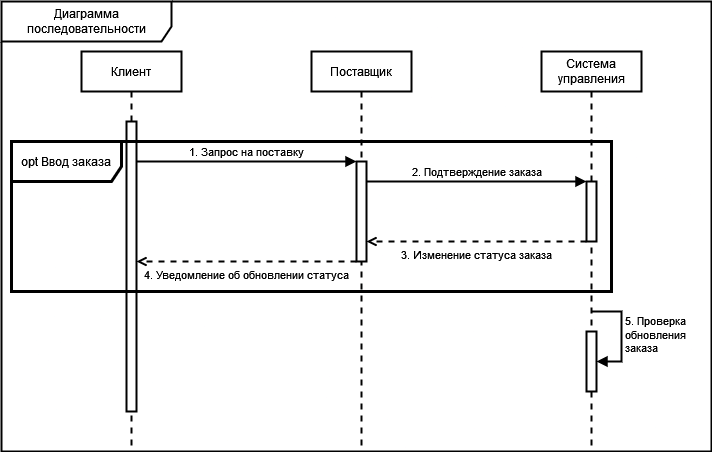

The diagram above was exported from draw.io. Its source (the exported page's mxGraphModel, read from the mxfile embedded in the PNG):
<mxGraphModel dx="705" dy="781" grid="1" gridSize="10" guides="1" tooltips="1" connect="1" arrows="1" fold="1" page="1" pageScale="1" pageWidth="850" pageHeight="1100" math="0" shadow="0">
  <root>
    <mxCell id="0" />
    <mxCell id="1" parent="0" />
    <mxCell id="4vtOYGY8kwyqNaTi0m9n-18" value="Диаграмма последовательности" style="shape=umlFrame;whiteSpace=wrap;html=1;pointerEvents=0;width=170;height=40;strokeWidth=2;" parent="1" vertex="1">
      <mxGeometry x="590" y="10" width="710" height="450" as="geometry" />
    </mxCell>
    <mxCell id="4vtOYGY8kwyqNaTi0m9n-21" value="Клиент" style="shape=umlLifeline;perimeter=lifelinePerimeter;whiteSpace=wrap;html=1;container=1;dropTarget=0;collapsible=0;recursiveResize=0;outlineConnect=0;portConstraint=eastwest;newEdgeStyle={&quot;curved&quot;:0,&quot;rounded&quot;:0};strokeWidth=2;" parent="1" vertex="1">
      <mxGeometry x="670" y="60" width="100" height="400" as="geometry" />
    </mxCell>
    <mxCell id="a2PUzxhP4ElrwPAo9NT8-1" value="" style="html=1;points=[[0,0,0,0,5],[0,1,0,0,-5],[1,0,0,0,5],[1,1,0,0,-5]];perimeter=orthogonalPerimeter;outlineConnect=0;targetShapes=umlLifeline;portConstraint=eastwest;newEdgeStyle={&quot;curved&quot;:0,&quot;rounded&quot;:0};strokeWidth=2;" parent="4vtOYGY8kwyqNaTi0m9n-21" vertex="1">
      <mxGeometry x="45" y="70" width="10" height="290" as="geometry" />
    </mxCell>
    <mxCell id="4vtOYGY8kwyqNaTi0m9n-22" value="Поставщик" style="shape=umlLifeline;perimeter=lifelinePerimeter;whiteSpace=wrap;html=1;container=1;dropTarget=0;collapsible=0;recursiveResize=0;outlineConnect=0;portConstraint=eastwest;newEdgeStyle={&quot;curved&quot;:0,&quot;rounded&quot;:0};strokeWidth=2;" parent="1" vertex="1">
      <mxGeometry x="900" y="60" width="100" height="400" as="geometry" />
    </mxCell>
    <mxCell id="a2PUzxhP4ElrwPAo9NT8-5" value="" style="html=1;points=[[0,0,0,0,5],[0,1,0,0,-5],[1,0,0,0,5],[1,1,0,0,-5]];perimeter=orthogonalPerimeter;outlineConnect=0;targetShapes=umlLifeline;portConstraint=eastwest;newEdgeStyle={&quot;curved&quot;:0,&quot;rounded&quot;:0};strokeWidth=2;" parent="4vtOYGY8kwyqNaTi0m9n-22" vertex="1">
      <mxGeometry x="45" y="110" width="10" height="100" as="geometry" />
    </mxCell>
    <mxCell id="4vtOYGY8kwyqNaTi0m9n-24" value="Система управления" style="shape=umlLifeline;perimeter=lifelinePerimeter;whiteSpace=wrap;html=1;container=1;dropTarget=0;collapsible=0;recursiveResize=0;outlineConnect=0;portConstraint=eastwest;newEdgeStyle={&quot;curved&quot;:0,&quot;rounded&quot;:0};strokeWidth=2;" parent="1" vertex="1">
      <mxGeometry x="1130" y="60" width="100" height="400" as="geometry" />
    </mxCell>
    <mxCell id="a2PUzxhP4ElrwPAo9NT8-2" value="" style="html=1;points=[[0,0,0,0,5],[0,1,0,0,-5],[1,0,0,0,5],[1,1,0,0,-5]];perimeter=orthogonalPerimeter;outlineConnect=0;targetShapes=umlLifeline;portConstraint=eastwest;newEdgeStyle={&quot;curved&quot;:0,&quot;rounded&quot;:0};strokeWidth=2;" parent="4vtOYGY8kwyqNaTi0m9n-24" vertex="1">
      <mxGeometry x="45" y="280" width="10" height="60" as="geometry" />
    </mxCell>
    <mxCell id="Ll0r4jYc_xWV7rRiyKku-2" value="&lt;div&gt;5. Проверка&lt;/div&gt;&lt;div&gt;обновления&lt;/div&gt;&lt;div&gt;заказа&lt;br&gt;&lt;/div&gt;" style="html=1;align=left;spacingLeft=2;endArrow=block;rounded=0;edgeStyle=orthogonalEdgeStyle;curved=0;rounded=0;strokeWidth=2;" parent="4vtOYGY8kwyqNaTi0m9n-24" target="a2PUzxhP4ElrwPAo9NT8-2" edge="1">
      <mxGeometry relative="1" as="geometry">
        <mxPoint x="50" y="260" as="sourcePoint" />
        <Array as="points">
          <mxPoint x="80" y="260" />
          <mxPoint x="80" y="310" />
        </Array>
        <mxPoint x="55" y="290" as="targetPoint" />
      </mxGeometry>
    </mxCell>
    <mxCell id="1avR-yO5GY5HWaGBQT_4-1" value="" style="html=1;points=[[0,0,0,0,5],[0,1,0,0,-5],[1,0,0,0,5],[1,1,0,0,-5]];perimeter=orthogonalPerimeter;outlineConnect=0;targetShapes=umlLifeline;portConstraint=eastwest;newEdgeStyle={&quot;curved&quot;:0,&quot;rounded&quot;:0};strokeWidth=2;" parent="4vtOYGY8kwyqNaTi0m9n-24" vertex="1">
      <mxGeometry x="45" y="130" width="10" height="60" as="geometry" />
    </mxCell>
    <mxCell id="a2PUzxhP4ElrwPAo9NT8-3" value="2. Подтверждение заказа" style="html=1;verticalAlign=bottom;endArrow=block;curved=0;rounded=0;strokeWidth=2;" parent="1" source="a2PUzxhP4ElrwPAo9NT8-5" target="1avR-yO5GY5HWaGBQT_4-1" edge="1">
      <mxGeometry width="80" relative="1" as="geometry">
        <mxPoint x="730" y="150" as="sourcePoint" />
        <mxPoint x="950" y="150" as="targetPoint" />
        <Array as="points">
          <mxPoint x="1020" y="190" />
        </Array>
        <mxPoint as="offset" />
      </mxGeometry>
    </mxCell>
    <mxCell id="a2PUzxhP4ElrwPAo9NT8-4" value="4. Уведомление об обновлении статуса" style="html=1;verticalAlign=top;endArrow=open;curved=0;rounded=0;strokeWidth=2;dashed=1;endFill=0;" parent="1" source="a2PUzxhP4ElrwPAo9NT8-5" target="a2PUzxhP4ElrwPAo9NT8-1" edge="1">
      <mxGeometry width="80" relative="1" as="geometry">
        <mxPoint x="950" y="270" as="sourcePoint" />
        <mxPoint x="726" y="270" as="targetPoint" />
        <Array as="points">
          <mxPoint x="831" y="270" />
        </Array>
        <mxPoint as="offset" />
      </mxGeometry>
    </mxCell>
    <mxCell id="a2PUzxhP4ElrwPAo9NT8-6" value="1. Запрос на поставку" style="html=1;verticalAlign=bottom;endArrow=block;curved=0;rounded=0;strokeWidth=2;" parent="1" source="a2PUzxhP4ElrwPAo9NT8-1" target="a2PUzxhP4ElrwPAo9NT8-5" edge="1">
      <mxGeometry width="80" relative="1" as="geometry">
        <mxPoint x="735" y="170" as="sourcePoint" />
        <mxPoint x="960" y="160" as="targetPoint" />
        <Array as="points">
          <mxPoint x="850" y="170" />
        </Array>
        <mxPoint as="offset" />
      </mxGeometry>
    </mxCell>
    <mxCell id="a2PUzxhP4ElrwPAo9NT8-7" value="3. Изменение статуса заказа" style="html=1;verticalAlign=top;endArrow=open;curved=0;rounded=0;strokeWidth=2;dashed=1;endFill=0;" parent="1" source="1avR-yO5GY5HWaGBQT_4-1" target="a2PUzxhP4ElrwPAo9NT8-5" edge="1">
      <mxGeometry width="80" relative="1" as="geometry">
        <mxPoint x="1092" y="549" as="sourcePoint" />
        <mxPoint x="868" y="549" as="targetPoint" />
        <Array as="points">
          <mxPoint x="1050" y="250" />
        </Array>
        <mxPoint as="offset" />
      </mxGeometry>
    </mxCell>
    <mxCell id="1avR-yO5GY5HWaGBQT_4-2" value="opt Ввод заказа" style="shape=umlFrame;whiteSpace=wrap;html=1;pointerEvents=0;strokeWidth=3;width=110;height=40;" parent="1" vertex="1">
      <mxGeometry x="600" y="150" width="600" height="150" as="geometry" />
    </mxCell>
  </root>
</mxGraphModel>